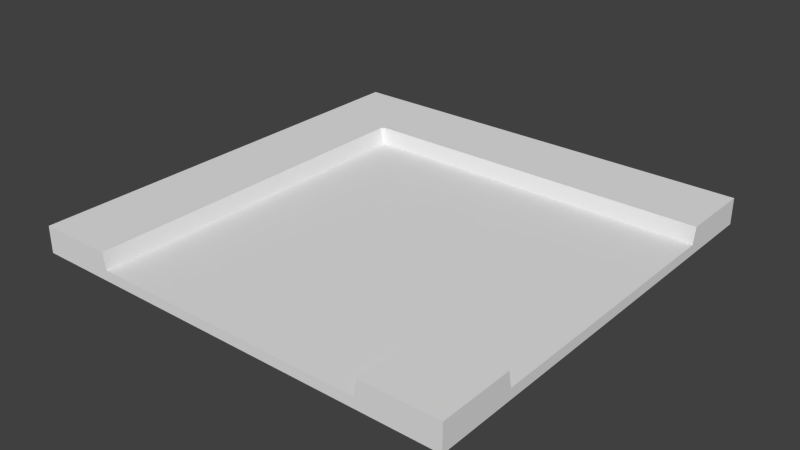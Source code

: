 # Source: jalanBelokKanan.blend  (saved by Blender 2.72.0; exported with 4.5.12 LTS)
import bpy
from mathutils import Matrix  # noqa: F401  (used for matrix-valued properties, if any)

bpy.ops.wm.read_factory_settings(use_empty=True)
scene = bpy.context.scene
scene.name = 'Scene'

# ---- collections
col_collection_1 = bpy.data.collections.new('Collection 1'); scene.collection.children.link(col_collection_1)

# ---- materials (node trees are filled in below, after node groups)
mat_material = bpy.data.materials.new('Material')
mat_material.alpha_threshold = 0.0
mat_material.use_transparent_shadow = False
mat_material.roughness = 0.5

# ---- material node trees

# ---- world
world_world = bpy.data.worlds.new('World'); scene.world = world_world
world_world.color = (0.05088, 0.05088, 0.05088)
world_world.use_sun_shadow = False
world_world.sun_shadow_jitter_overblur = 0.0
world_world.cycles.sampling_method = 'MANUAL'
world_world.cycles.sample_map_resolution = 256

# ---- meshes
me_cube_002 = bpy.data.meshes.new('Cube.002')
me_cube_002.from_pydata([(-9.074, -9.074, -0.6181), (-9.074, -9.074, 0.5011), (-9.074, 9.074, -0.6181), (-9.074, 9.074, 0.5011), (9.074, -9.074, -0.6181), (9.074, -9.074, 0.5011), (9.074, 9.074, -0.6181), (9.074, 9.074, 0.5011), (-9.074, 5.934, -0.6181), (-9.074, -5.934, -0.6181), (-9.074, -5.934, 0.5011), (-9.074, 5.934, 0.5011), (9.074, -5.934, -0.6181), (9.074, 5.934, -0.6181), (9.074, 5.934, 0.5011), (9.074, -5.934, 0.5011), (5.929, 9.074, -0.6181), (-5.929, 9.074, -0.6181), (-5.929, 9.074, 0.5011), (5.929, 9.074, 0.5011), (-5.929, -9.074, -0.6181), (5.929, -9.074, -0.6181), (5.929, -9.074, 0.5011), (-5.929, -9.074, 0.5011), (-5.929, 5.934, 0.5011), (5.929, 5.934, 0.5011), (-5.929, -5.934, 0.5011), (5.929, -5.934, 0.5011), (5.929, 5.934, -0.6181), (-5.929, 5.934, -0.6181), (5.929, -5.934, -0.6181), (-5.929, -5.934, -0.6181), (5.795, 9.074, -0.6181), (-5.795, 9.074, -0.6181), (-5.795, 9.074, 0.5011), (5.795, 9.074, 0.5011), (-5.795, -9.074, -0.6181), (5.795, -9.074, -0.6181), (5.795, -9.074, -0.1857), (-5.795, -9.074, -0.1857), (-5.795, 5.934, 0.5011), (5.795, 5.934, 0.5011), (-5.795, -5.934, -0.1857), (5.795, -5.934, -0.1857), (5.795, 5.934, -0.6181), (-5.795, 5.934, -0.6181), (5.795, -5.934, -0.6181), (-5.795, -5.934, -0.6181), (-9.074, 5.794, -0.6181), (-9.074, -5.794, -0.6181), (-9.074, -5.794, 0.5011), (-9.074, 5.794, 0.5011), (9.074, -5.794, -0.6181), (9.074, 5.794, -0.6181), (9.074, 5.794, -0.1857), (9.074, -5.794, -0.1857), (-5.929, 5.794, -0.6181), (-5.929, -5.794, -0.6181), (5.929, 5.794, -0.6181), (5.929, -5.794, -0.6181), (5.929, 5.794, -0.1857), (5.929, -5.794, -0.1857), (-5.929, 5.794, 0.5011), (-5.929, -5.794, 0.5011), (5.795, 5.794, -0.1857), (5.795, -5.794, -0.1857), (-5.795, 5.794, -0.1857), (-5.795, -5.794, -0.1857), (-5.795, 5.794, -0.6181), (-5.795, -5.794, -0.6181), (5.795, 5.794, -0.6181), (5.795, -5.794, -0.6181)], [], [(8, 11, 3, 2), (16, 19, 7, 6), (12, 15, 5, 4), (30, 12, 4, 21), (26, 10, 1, 23), (18, 3, 11, 24), (63, 50, 10, 26), (16, 6, 13, 28), (59, 52, 12, 30), (20, 23, 1, 0), (6, 7, 14, 13), (52, 55, 15, 12), (0, 1, 10, 9), (48, 51, 11, 8), (4, 5, 22, 21), (36, 39, 23, 20), (49, 57, 31, 9), (71, 59, 30, 46), (2, 17, 29, 8), (32, 16, 28, 44), (55, 61, 27, 15), (67, 63, 26, 42), (7, 19, 25, 14), (34, 18, 24, 40), (15, 27, 22, 5), (42, 26, 23, 39), (9, 31, 20, 0), (46, 30, 21, 37), (2, 3, 18, 17), (32, 35, 19, 16), (17, 18, 34, 33), (33, 34, 35, 32), (31, 47, 36, 20), (47, 46, 37, 36), (27, 43, 38, 22), (43, 42, 39, 38), (19, 35, 41, 25), (35, 34, 40, 41), (61, 65, 43, 27), (65, 67, 42, 43), (17, 33, 45, 29), (33, 32, 44, 45), (57, 69, 47, 31), (69, 71, 46, 47), (21, 22, 38, 37), (37, 38, 39, 36), (45, 44, 70, 68), (68, 70, 71, 69), (29, 45, 68, 56), (56, 68, 69, 57), (41, 40, 66, 64), (64, 66, 67, 65), (25, 41, 64, 60), (60, 64, 65, 61), (40, 24, 62, 66), (66, 62, 63, 67), (14, 25, 60, 54), (54, 60, 61, 55), (44, 28, 58, 70), (70, 58, 59, 71), (8, 29, 56, 48), (48, 56, 57, 49), (9, 10, 50, 49), (49, 50, 51, 48), (13, 14, 54, 53), (53, 54, 55, 52), (28, 13, 53, 58), (58, 53, 52, 59), (24, 11, 51, 62), (62, 51, 50, 63)])
_uv = me_cube_002.uv_layers.new(name='UVMap')
_uv.uv.foreach_set('vector', [0.01512, 0.8211, 0.04308, 0.8211, 0.04308, 0.9538, 0.01512, 0.9538, 0.415, 1.002, 0.415, 0.9544, 0.4936, 0.9544, 0.4936, 1.002, 0.6542, 0.7691, 0.6542, 0.8165, 0.5756, 0.8165, 0.5756, 0.7691, 0.9169, 0.6238, 1.0, 0.6253, 1.0, 0.7655, 0.9173, 0.7652, 0.1047, 0.297, 0.02618, 0.297, 0.02618, 0.1644, 0.1047, 0.1644, 0.1189, 0.9544, 0.0403, 0.9544, 0.0403, 0.8218, 0.1189, 0.8218, 0.1047, 0.3029, 0.02618, 0.3029, 0.02618, 0.297, 0.1047, 0.297, 0.9184, 3.239e-06, 1.0, 0.0006014, 1.001, 0.1388, 0.9168, 0.1417, 0.9221, 0.6201, 1.006, 0.6222, 1.006, 0.6285, 0.9219, 0.627, 0.1042, 0.1149, 0.1042, 0.1622, 0.03179, 0.1622, 0.03179, 0.1149, 0.5194, 0.9534, 0.4914, 0.9534, 0.4914, 0.8207, 0.5194, 0.8207, 0.6849, 0.8128, 0.6743, 0.8165, 0.6567, 0.8165, 0.6842, 0.807, -0.001777, 0.1644, 0.02618, 0.1644, 0.02618, 0.297, -0.001778, 0.297, -0.00178, 0.7922, 0.02617, 0.7922, 0.02617, 0.7981, -0.00178, 0.7981, 0.5501, 0.8165, 0.5781, 0.8165, 0.5781, 0.9495, 0.5501, 0.9495, 0.1081, 0.1171, 0.1081, 0.1354, 0.1047, 0.1644, 0.1047, 0.1171, 0.5501, 0.6235, 0.6338, 0.62, 0.634, 0.6269, 0.5502, 0.6298, 0.9179, 0.6199, 0.9221, 0.6201, 0.9219, 0.627, 0.918, 0.6272, 0.5514, 0.002458, 0.6344, 0.0027, 0.6348, 0.1441, 0.5512, 0.1427, 0.9209, 0.002459, 0.9244, 0.002572, 0.9228, 0.1443, 0.9189, 0.144, 0.6699, 0.8165, 0.6699, 0.9495, 0.6523, 0.9495, 0.6523, 0.8165, 0.1222, 0.3029, 0.1047, 0.3029, 0.1047, 0.297, 0.1222, 0.297, 0.4936, 0.9544, 0.415, 0.9544, 0.415, 0.8218, 0.4936, 0.8218, 0.1222, 0.9544, 0.1189, 0.9544, 0.1189, 0.8218, 0.1222, 0.8218, 0.6567, 0.8165, 0.6567, 0.9495, 0.5781, 0.9495, 0.5781, 0.8165, 0.1222, 0.297, 0.1047, 0.297, 0.1047, 0.1644, 0.1222, 0.1644, 0.5502, 0.6298, 0.634, 0.6269, 0.6323, 0.7686, 0.5505, 0.768, 0.918, 0.6272, 0.9219, 0.627, 0.9223, 0.7685, 0.9188, 0.7685, 0.0403, 1.002, 0.0403, 0.9544, 0.1189, 0.9544, 0.1189, 1.002, 0.4117, 1.002, 0.4117, 0.9544, 0.415, 0.9544, 0.415, 1.002, 0.1189, 1.002, 0.1189, 0.9544, 0.1222, 0.9544, 0.1222, 1.002, 0.1222, 1.002, 0.1222, 0.9544, 0.4117, 0.9544, 0.4117, 1.002, 0.634, 0.6269, 0.6379, 0.6272, 0.6359, 0.7687, 0.6323, 0.7686, 0.6379, 0.624, 0.918, 0.624, 0.9188, 0.7653, 0.6359, 0.7655, 0.6567, 0.9495, 0.6567, 0.9792, 0.5781, 0.9792, 0.5781, 0.9495, 0.4117, 0.2944, 0.1222, 0.2944, 0.1222, 0.1617, 0.4117, 0.1617, 0.415, 0.9544, 0.4117, 0.9544, 0.4117, 0.8218, 0.415, 0.8218, 0.4117, 0.9544, 0.1222, 0.9544, 0.1222, 0.8218, 0.4117, 0.8218, 0.6743, 0.9495, 0.6763, 0.954, 0.6736, 0.9577, 0.6567, 0.9495, 0.4117, 0.3029, 0.1222, 0.3029, 0.1222, 0.2944, 0.4117, 0.2944, 0.6344, 0.0027, 0.638, 0.002669, 0.6388, 0.1439, 0.6348, 0.1441, 0.638, 0.002669, 0.9209, 0.002459, 0.9189, 0.144, 0.6388, 0.1439, 0.6338, 0.62, 0.6381, 0.6198, 0.6379, 0.6272, 0.634, 0.6269, 0.6381, 0.6198, 0.9179, 0.6199, 0.918, 0.6272, 0.6379, 0.6272, 0.5501, 0.9495, 0.5781, 0.9495, 0.5609, 0.9552, 0.5501, 0.9552, 0.4117, 0.1435, 0.4117, 0.1617, 0.1222, 0.1617, 0.1222, 0.1435, 0.6388, 0.1439, 0.9189, 0.144, 0.9187, 0.1514, 0.6389, 0.1513, 0.6389, 0.1513, 0.9187, 0.1514, 0.9179, 0.6199, 0.6381, 0.6198, 0.6348, 0.1441, 0.6388, 0.1439, 0.6389, 0.1513, 0.6347, 0.1511, 0.6347, 0.1511, 0.6389, 0.1513, 0.6381, 0.6198, 0.6338, 0.62, 0.4117, 0.8218, 0.1222, 0.8218, 0.1222, 0.7922, 0.4117, 0.7922, 0.4117, 0.7922, 0.1222, 0.7922, 0.1222, 0.3029, 0.4117, 0.3029, 0.415, 0.8218, 0.4117, 0.8218, 0.4117, 0.7922, 0.415, 0.7922, 0.4167, 0.7922, 0.4117, 0.7922, 0.4117, 0.3029, 0.4167, 0.3029, 0.1092, 0.7988, 0.1059, 0.796, 0.1047, 0.7922, 0.1222, 0.7922, 0.1222, 0.7922, 0.1047, 0.7922, 0.1047, 0.3029, 0.1222, 0.3029, 0.4936, 0.8218, 0.415, 0.8218, 0.415, 0.7922, 0.4936, 0.7922, 0.4953, 0.7922, 0.4167, 0.7922, 0.4167, 0.3029, 0.4953, 0.3029, 0.9189, 0.144, 0.9228, 0.1443, 0.923, 0.1511, 0.9187, 0.1514, 0.9187, 0.1514, 0.923, 0.1511, 0.9221, 0.6201, 0.9179, 0.6199, 0.5512, 0.1427, 0.6348, 0.1441, 0.6347, 0.1511, 0.5512, 0.149, 0.5512, 0.149, 0.6347, 0.1511, 0.6338, 0.62, 0.5501, 0.6235, -0.001778, 0.297, 0.02618, 0.297, 0.02618, 0.3029, -0.001778, 0.3029, 0.000743, 0.304, 0.0287, 0.304, 0.02869, 0.7933, 0.000741, 0.7933, 0.5216, 0.8218, 0.4936, 0.8218, 0.5108, 0.8159, 0.5216, 0.8159, 0.5038, 0.7922, 0.493, 0.7922, 0.493, 0.3029, 0.5038, 0.3029, 0.9153, 0.1443, 0.9991, 0.1414, 0.9991, 0.1477, 0.9155, 0.1511, 0.916, 0.1511, 0.9996, 0.1477, 0.9986, 0.6222, 0.9151, 0.6201, 0.1047, 0.7981, 0.02617, 0.7981, 0.02617, 0.7922, 0.1047, 0.7922, 0.1047, 0.7922, 0.02617, 0.7922, 0.02618, 0.3029, 0.1047, 0.3029])
me_cube_002.materials.append(mat_material)
me_cube_002.use_remesh_preserve_volume = False
me_cube_002.use_remesh_preserve_attributes = False
me_cube_002.use_mirror_vertex_groups = False
me_cube_002.update()

# ---- objects
ob_jalanbelokkanan = bpy.data.objects.new('jalanBelokKanan', me_cube_002)

# ---- transforms, parenting, visibility, modifiers, constraints
ob_jalanbelokkanan.location = (0.0, 0.0, 0.0)
ob_jalanbelokkanan.lineart.crease_threshold = 0.0

# ---- collection membership
col_collection_1.objects.link(ob_jalanbelokkanan)

# ---- scene / render settings (as saved in the file)
scene.frame_start = 1; scene.frame_end = 250; scene.frame_set(1)
scene.render.engine = 'BLENDER_EEVEE_NEXT'
scene.render.resolution_percentage = 50
scene.render.dither_intensity = 0.0
scene.cycles.use_denoising = False
scene.cycles.samples = 10
scene.cycles.sampling_pattern = 'TABULATED_SOBOL'
scene.cycles.light_sampling_threshold = 0.0
scene.cycles.use_adaptive_sampling = False
scene.cycles.use_light_tree = False
scene.cycles.blur_glossy = 0.0
scene.cycles.pixel_filter_type = 'GAUSSIAN'
scene.cycles.sample_clamp_indirect = 0.0
scene.view_settings.view_transform = 'Standard'
bpy.context.view_layer.update()

# ---- added for rendering (the .blend has no active camera and no usable light): camera, sun
cam_auto = bpy.data.cameras.new('AutoCamera')
cam_auto.lens = 50.0
cam_auto.sensor_width = 36.0
cam_auto.clip_end = 1000.0
ob_auto_camera = bpy.data.objects.new('AutoCamera', cam_auto)
scene.collection.objects.link(ob_auto_camera)
ob_auto_camera.location = (23.7699, -28.5239, 18.9574)
ob_auto_camera.rotation_euler = (1.09748, -7.21219e-08, 0.694738)
scene.camera = ob_auto_camera
light_auto_sun = bpy.data.lights.new('AutoSun', 'SUN')
light_auto_sun.energy = 3.0
light_auto_sun.angle = 0.0523599
ob_auto_sun = bpy.data.objects.new('AutoSun', light_auto_sun)
scene.collection.objects.link(ob_auto_sun)
ob_auto_sun.rotation_euler = (0.872665, 0.174533, 0.523599)
bpy.context.view_layer.update()

